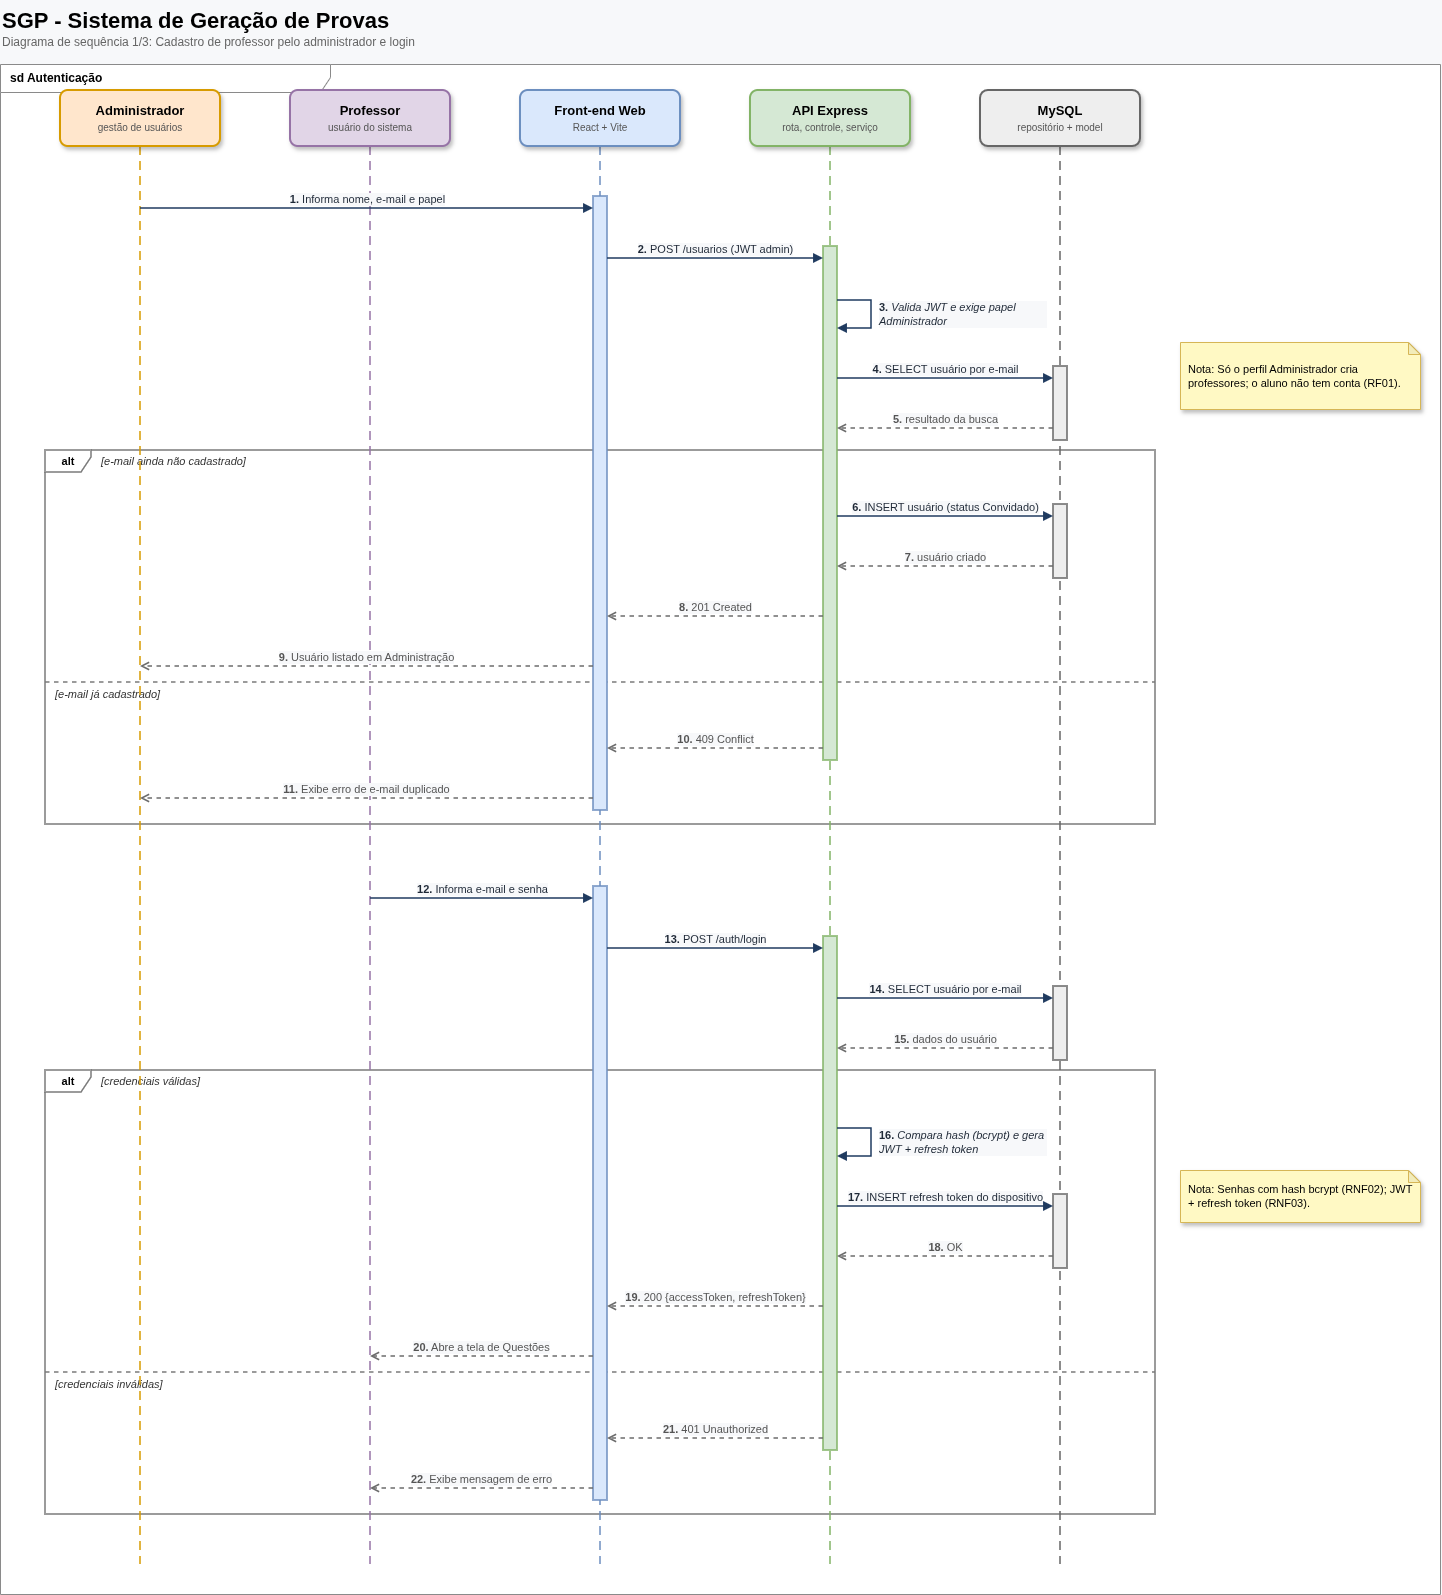

The diagram above was exported from draw.io. Its source (the exported page's mxGraphModel, read from the mxfile embedded in the PNG):
<mxGraphModel dx="1414" dy="913" grid="0" gridSize="10" guides="1" tooltips="1" connect="1" arrows="1" fold="1" page="1" pageScale="1" pageWidth="1500" pageHeight="1656" background="#F7F8FA" math="0" shadow="0">
  <root>
    <mxCell id="0" />
    <mxCell id="1" parent="0" />
    <mxCell id="3" parent="1" style="text;html=1;align=left;verticalAlign=middle;whiteSpace=wrap;" value="&lt;b style=&quot;font-size:22px&quot;&gt;SGP - Sistema de Geração de Provas&lt;/b&gt;&lt;br&gt;&lt;font style=&quot;font-size:12px&quot; color=&quot;#666666&quot;&gt;Diagrama de sequência 1/3: Cadastro de professor pelo administrador e login&lt;/font&gt;" vertex="1">
      <mxGeometry height="56" width="1440" x="30" y="12" as="geometry" />
    </mxCell>
    <mxCell id="4" parent="1" style="shape=umlFrame;whiteSpace=wrap;html=1;width=330;height=28;boundedLbl=1;verticalAlign=middle;align=left;spacingLeft=8;fontStyle=1;fontSize=12;fillColor=#FFFFFF;strokeColor=#8A8A8A;swimlaneFillColor=#FFFFFF;" value="sd Autenticação" vertex="1">
      <mxGeometry height="1530" width="1440" x="30" y="76" as="geometry" />
    </mxCell>
    <mxCell id="5" parent="1" style="shape=umlFrame;whiteSpace=wrap;html=1;width=46;height=22;boundedLbl=1;fillColor=none;strokeColor=#7A7A7A;strokeWidth=1.5;fontSize=11;fontStyle=1;swimlaneFillColor=none;" value="alt" vertex="1">
      <mxGeometry height="374" width="1110" x="75" y="462" as="geometry" />
    </mxCell>
    <mxCell id="6" parent="1" style="text;html=1;align=left;verticalAlign=middle;fontSize=11;fontColor=#333333;" value="&lt;i&gt;[e-mail ainda não cadastrado]&lt;/i&gt;" vertex="1">
      <mxGeometry height="20" width="320" x="129" y="463" as="geometry" />
    </mxCell>
    <mxCell id="7" edge="1" parent="1" style="endArrow=none;dashed=1;strokeColor=#7A7A7A;strokeWidth=1.5;" value="">
      <mxGeometry relative="1" as="geometry">
        <mxPoint x="75" y="694" as="sourcePoint" />
        <mxPoint x="1185" y="694" as="targetPoint" />
      </mxGeometry>
    </mxCell>
    <mxCell id="8" parent="1" style="text;html=1;align=left;verticalAlign=middle;fontSize=11;fontColor=#333333;" value="&lt;i&gt;[e-mail já cadastrado]&lt;/i&gt;" vertex="1">
      <mxGeometry height="20" width="340" x="83" y="696" as="geometry" />
    </mxCell>
    <mxCell id="9" parent="1" style="shape=umlFrame;whiteSpace=wrap;html=1;width=46;height=22;boundedLbl=1;fillColor=none;strokeColor=#7A7A7A;strokeWidth=1.5;fontSize=11;fontStyle=1;swimlaneFillColor=none;" value="alt" vertex="1">
      <mxGeometry height="444" width="1110" x="75" y="1082" as="geometry" />
    </mxCell>
    <mxCell id="10" parent="1" style="text;html=1;align=left;verticalAlign=middle;fontSize=11;fontColor=#333333;" value="&lt;i&gt;[credenciais válidas]&lt;/i&gt;" vertex="1">
      <mxGeometry height="20" width="320" x="129" y="1083" as="geometry" />
    </mxCell>
    <mxCell id="11" edge="1" parent="1" style="endArrow=none;dashed=1;strokeColor=#7A7A7A;strokeWidth=1.5;" value="">
      <mxGeometry relative="1" as="geometry">
        <mxPoint x="75" y="1384" as="sourcePoint" />
        <mxPoint x="1185" y="1384" as="targetPoint" />
      </mxGeometry>
    </mxCell>
    <mxCell id="12" parent="1" style="text;html=1;align=left;verticalAlign=middle;fontSize=11;fontColor=#333333;" value="&lt;i&gt;[credenciais inválidas]&lt;/i&gt;" vertex="1">
      <mxGeometry height="20" width="340" x="83" y="1386" as="geometry" />
    </mxCell>
    <mxCell id="13" edge="1" parent="1" style="endArrow=none;dashed=1;dashPattern=6 4;strokeColor=#D79B00;strokeWidth=1.5;" value="">
      <mxGeometry relative="1" as="geometry">
        <mxPoint x="170" y="158" as="sourcePoint" />
        <mxPoint x="170" y="1576" as="targetPoint" />
      </mxGeometry>
    </mxCell>
    <mxCell id="14" edge="1" parent="1" style="endArrow=none;dashed=1;dashPattern=6 4;strokeColor=#9673A6;strokeWidth=1.5;" value="">
      <mxGeometry relative="1" as="geometry">
        <mxPoint x="400" y="158" as="sourcePoint" />
        <mxPoint x="400" y="1576" as="targetPoint" />
      </mxGeometry>
    </mxCell>
    <mxCell id="15" edge="1" parent="1" style="endArrow=none;dashed=1;dashPattern=6 4;strokeColor=#6C8EBF;strokeWidth=1.5;" value="">
      <mxGeometry relative="1" as="geometry">
        <mxPoint x="630" y="158" as="sourcePoint" />
        <mxPoint x="630" y="1576" as="targetPoint" />
      </mxGeometry>
    </mxCell>
    <mxCell id="16" edge="1" parent="1" style="endArrow=none;dashed=1;dashPattern=6 4;strokeColor=#82B366;strokeWidth=1.5;" value="">
      <mxGeometry relative="1" as="geometry">
        <mxPoint x="860" y="158" as="sourcePoint" />
        <mxPoint x="860" y="1576" as="targetPoint" />
      </mxGeometry>
    </mxCell>
    <mxCell id="17" edge="1" parent="1" style="endArrow=none;dashed=1;dashPattern=6 4;strokeColor=#666666;strokeWidth=1.5;" value="">
      <mxGeometry relative="1" as="geometry">
        <mxPoint x="1090" y="158" as="sourcePoint" />
        <mxPoint x="1090" y="1576" as="targetPoint" />
      </mxGeometry>
    </mxCell>
    <mxCell id="18" parent="1" style="rounded=1;arcSize=14;whiteSpace=wrap;html=1;fillColor=#FFE6CC;strokeColor=#D79B00;strokeWidth=2;shadow=1;fontSize=13;" value="&lt;b&gt;Administrador&lt;/b&gt;&lt;br&gt;&lt;font style=&quot;font-size:10px&quot; color=&quot;#555555&quot;&gt;gestão de usuários&lt;/font&gt;" vertex="1">
      <mxGeometry height="56" width="160" x="90" y="102" as="geometry" />
    </mxCell>
    <mxCell id="19" parent="1" style="rounded=1;arcSize=14;whiteSpace=wrap;html=1;fillColor=#E1D5E7;strokeColor=#9673A6;strokeWidth=2;shadow=1;fontSize=13;" value="&lt;b&gt;Professor&lt;/b&gt;&lt;br&gt;&lt;font style=&quot;font-size:10px&quot; color=&quot;#555555&quot;&gt;usuário do sistema&lt;/font&gt;" vertex="1">
      <mxGeometry height="56" width="160" x="320" y="102" as="geometry" />
    </mxCell>
    <mxCell id="20" parent="1" style="rounded=1;arcSize=14;whiteSpace=wrap;html=1;fillColor=#DAE8FC;strokeColor=#6C8EBF;strokeWidth=2;shadow=1;fontSize=13;" value="&lt;b&gt;Front-end Web&lt;/b&gt;&lt;br&gt;&lt;font style=&quot;font-size:10px&quot; color=&quot;#555555&quot;&gt;React + Vite&lt;/font&gt;" vertex="1">
      <mxGeometry height="56" width="160" x="550" y="102" as="geometry" />
    </mxCell>
    <mxCell id="21" parent="1" style="rounded=1;arcSize=14;whiteSpace=wrap;html=1;fillColor=#D5E8D4;strokeColor=#82B366;strokeWidth=2;shadow=1;fontSize=13;" value="&lt;b&gt;API Express&lt;/b&gt;&lt;br&gt;&lt;font style=&quot;font-size:10px&quot; color=&quot;#555555&quot;&gt;rota, controle, serviço&lt;/font&gt;" vertex="1">
      <mxGeometry height="56" width="160" x="780" y="102" as="geometry" />
    </mxCell>
    <mxCell id="22" parent="1" style="rounded=1;arcSize=14;whiteSpace=wrap;html=1;fillColor=#EEEEEE;strokeColor=#666666;strokeWidth=2;shadow=1;fontSize=13;" value="&lt;b&gt;MySQL&lt;/b&gt;&lt;br&gt;&lt;font style=&quot;font-size:10px&quot; color=&quot;#555555&quot;&gt;repositório + model&lt;/font&gt;" vertex="1">
      <mxGeometry height="56" width="160" x="1010" y="102" as="geometry" />
    </mxCell>
    <mxCell id="23" parent="1" style="rounded=0;whiteSpace=wrap;html=1;fillColor=#EEEEEE;strokeColor=#666666;strokeWidth=1.5;" value="" vertex="1">
      <mxGeometry height="74" width="14" x="1083" y="378" as="geometry" />
    </mxCell>
    <mxCell id="24" parent="1" style="rounded=0;whiteSpace=wrap;html=1;fillColor=#EEEEEE;strokeColor=#666666;strokeWidth=1.5;" value="" vertex="1">
      <mxGeometry height="74" width="14" x="1083" y="516" as="geometry" />
    </mxCell>
    <mxCell id="25" parent="1" style="rounded=0;whiteSpace=wrap;html=1;fillColor=#DAE8FC;strokeColor=#6C8EBF;strokeWidth=1.5;" value="" vertex="1">
      <mxGeometry height="614" width="14" x="623" y="208" as="geometry" />
    </mxCell>
    <mxCell id="26" parent="1" style="rounded=0;whiteSpace=wrap;html=1;fillColor=#D5E8D4;strokeColor=#82B366;strokeWidth=1.5;" value="" vertex="1">
      <mxGeometry height="514" width="14" x="853" y="258" as="geometry" />
    </mxCell>
    <mxCell id="27" parent="1" style="rounded=0;whiteSpace=wrap;html=1;fillColor=#EEEEEE;strokeColor=#666666;strokeWidth=1.5;" value="" vertex="1">
      <mxGeometry height="74" width="14" x="1083" y="998" as="geometry" />
    </mxCell>
    <mxCell id="28" parent="1" style="rounded=0;whiteSpace=wrap;html=1;fillColor=#EEEEEE;strokeColor=#666666;strokeWidth=1.5;" value="" vertex="1">
      <mxGeometry height="74" width="14" x="1083" y="1206" as="geometry" />
    </mxCell>
    <mxCell id="29" parent="1" style="rounded=0;whiteSpace=wrap;html=1;fillColor=#DAE8FC;strokeColor=#6C8EBF;strokeWidth=1.5;" value="" vertex="1">
      <mxGeometry height="614" width="14" x="623" y="898" as="geometry" />
    </mxCell>
    <mxCell id="30" parent="1" style="rounded=0;whiteSpace=wrap;html=1;fillColor=#D5E8D4;strokeColor=#82B366;strokeWidth=1.5;" value="" vertex="1">
      <mxGeometry height="514" width="14" x="853" y="948" as="geometry" />
    </mxCell>
    <mxCell id="31" edge="1" parent="1" style="html=1;verticalAlign=bottom;labelBackgroundColor=#F7F8FA;fontSize=11;strokeWidth=1.5;endArrow=block;endFill=1;strokeColor=#1F3A5F;fontColor=#1F2937;" value="&lt;b&gt;1.&lt;/b&gt; Informa nome, e-mail e papel">
      <mxGeometry relative="1" as="geometry">
        <mxPoint x="170" y="220" as="sourcePoint" />
        <mxPoint x="623" y="220" as="targetPoint" />
      </mxGeometry>
    </mxCell>
    <mxCell id="32" edge="1" parent="1" style="html=1;verticalAlign=bottom;labelBackgroundColor=#F7F8FA;fontSize=11;strokeWidth=1.5;endArrow=block;endFill=1;strokeColor=#1F3A5F;fontColor=#1F2937;" value="&lt;b&gt;2.&lt;/b&gt; POST /usuarios (JWT admin)">
      <mxGeometry relative="1" as="geometry">
        <mxPoint x="637" y="270" as="sourcePoint" />
        <mxPoint x="853" y="270" as="targetPoint" />
      </mxGeometry>
    </mxCell>
    <mxCell id="33" edge="1" parent="1" style="html=1;endArrow=block;endFill=1;strokeColor=#1F3A5F;strokeWidth=1.5;rounded=0;" value="">
      <mxGeometry relative="1" as="geometry">
        <Array as="points">
          <mxPoint x="901" y="312" />
          <mxPoint x="901" y="340" />
        </Array>
        <mxPoint x="867" y="312" as="sourcePoint" />
        <mxPoint x="867" y="340" as="targetPoint" />
      </mxGeometry>
    </mxCell>
    <mxCell id="34" parent="1" style="text;html=1;whiteSpace=wrap;align=left;verticalAlign=middle;fontSize=11;fontColor=#1F2937;labelBackgroundColor=#F7F8FA;" value="&lt;b&gt;3.&lt;/b&gt; &lt;i&gt;Valida JWT e exige papel Administrador&lt;/i&gt;" vertex="1">
      <mxGeometry height="52" width="170" x="907" y="300" as="geometry" />
    </mxCell>
    <mxCell id="35" edge="1" parent="1" style="html=1;verticalAlign=bottom;labelBackgroundColor=#F7F8FA;fontSize=11;strokeWidth=1.5;endArrow=block;endFill=1;strokeColor=#1F3A5F;fontColor=#1F2937;" value="&lt;b&gt;4.&lt;/b&gt; SELECT usuário por e-mail">
      <mxGeometry relative="1" as="geometry">
        <mxPoint x="867" y="390" as="sourcePoint" />
        <mxPoint x="1083" y="390" as="targetPoint" />
      </mxGeometry>
    </mxCell>
    <mxCell id="36" edge="1" parent="1" style="html=1;verticalAlign=bottom;labelBackgroundColor=#F7F8FA;fontSize=11;strokeWidth=1.5;dashed=1;endArrow=open;endFill=0;strokeColor=#6B6B6B;fontColor=#555555;" value="&lt;b&gt;5.&lt;/b&gt; resultado da busca">
      <mxGeometry relative="1" as="geometry">
        <mxPoint x="1083" y="440" as="sourcePoint" />
        <mxPoint x="867" y="440" as="targetPoint" />
      </mxGeometry>
    </mxCell>
    <mxCell id="37" edge="1" parent="1" style="html=1;verticalAlign=bottom;labelBackgroundColor=#F7F8FA;fontSize=11;strokeWidth=1.5;endArrow=block;endFill=1;strokeColor=#1F3A5F;fontColor=#1F2937;" value="&lt;b&gt;6.&lt;/b&gt; INSERT usuário (status Convidado)">
      <mxGeometry relative="1" as="geometry">
        <mxPoint x="867" y="528" as="sourcePoint" />
        <mxPoint x="1083" y="528" as="targetPoint" />
      </mxGeometry>
    </mxCell>
    <mxCell id="38" edge="1" parent="1" style="html=1;verticalAlign=bottom;labelBackgroundColor=#F7F8FA;fontSize=11;strokeWidth=1.5;dashed=1;endArrow=open;endFill=0;strokeColor=#6B6B6B;fontColor=#555555;" value="&lt;b&gt;7.&lt;/b&gt; usuário criado">
      <mxGeometry relative="1" as="geometry">
        <mxPoint x="1083" y="578" as="sourcePoint" />
        <mxPoint x="867" y="578" as="targetPoint" />
      </mxGeometry>
    </mxCell>
    <mxCell id="39" edge="1" parent="1" style="html=1;verticalAlign=bottom;labelBackgroundColor=#F7F8FA;fontSize=11;strokeWidth=1.5;dashed=1;endArrow=open;endFill=0;strokeColor=#6B6B6B;fontColor=#555555;" value="&lt;b&gt;8.&lt;/b&gt; 201 Created">
      <mxGeometry relative="1" as="geometry">
        <mxPoint x="853" y="628" as="sourcePoint" />
        <mxPoint x="637" y="628" as="targetPoint" />
      </mxGeometry>
    </mxCell>
    <mxCell id="40" edge="1" parent="1" style="html=1;verticalAlign=bottom;labelBackgroundColor=#F7F8FA;fontSize=11;strokeWidth=1.5;dashed=1;endArrow=open;endFill=0;strokeColor=#6B6B6B;fontColor=#555555;" value="&lt;b&gt;9.&lt;/b&gt; Usuário listado em Administração">
      <mxGeometry relative="1" as="geometry">
        <mxPoint x="623" y="678" as="sourcePoint" />
        <mxPoint x="170" y="678" as="targetPoint" />
      </mxGeometry>
    </mxCell>
    <mxCell id="41" edge="1" parent="1" style="html=1;verticalAlign=bottom;labelBackgroundColor=#F7F8FA;fontSize=11;strokeWidth=1.5;dashed=1;endArrow=open;endFill=0;strokeColor=#6B6B6B;fontColor=#555555;" value="&lt;b&gt;10.&lt;/b&gt; 409 Conflict">
      <mxGeometry relative="1" as="geometry">
        <mxPoint x="853" y="760" as="sourcePoint" />
        <mxPoint x="637" y="760" as="targetPoint" />
      </mxGeometry>
    </mxCell>
    <mxCell id="42" edge="1" parent="1" style="html=1;verticalAlign=bottom;labelBackgroundColor=#F7F8FA;fontSize=11;strokeWidth=1.5;dashed=1;endArrow=open;endFill=0;strokeColor=#6B6B6B;fontColor=#555555;" value="&lt;b&gt;11.&lt;/b&gt; Exibe erro de e-mail duplicado">
      <mxGeometry relative="1" as="geometry">
        <mxPoint x="623" y="810" as="sourcePoint" />
        <mxPoint x="170" y="810" as="targetPoint" />
      </mxGeometry>
    </mxCell>
    <mxCell id="43" edge="1" parent="1" style="html=1;verticalAlign=bottom;labelBackgroundColor=#F7F8FA;fontSize=11;strokeWidth=1.5;endArrow=block;endFill=1;strokeColor=#1F3A5F;fontColor=#1F2937;" value="&lt;b&gt;12.&lt;/b&gt; Informa e-mail e senha">
      <mxGeometry relative="1" as="geometry">
        <mxPoint x="400" y="910" as="sourcePoint" />
        <mxPoint x="623" y="910" as="targetPoint" />
      </mxGeometry>
    </mxCell>
    <mxCell id="44" edge="1" parent="1" style="html=1;verticalAlign=bottom;labelBackgroundColor=#F7F8FA;fontSize=11;strokeWidth=1.5;endArrow=block;endFill=1;strokeColor=#1F3A5F;fontColor=#1F2937;" value="&lt;b&gt;13.&lt;/b&gt; POST /auth/login">
      <mxGeometry relative="1" as="geometry">
        <mxPoint x="637" y="960" as="sourcePoint" />
        <mxPoint x="853" y="960" as="targetPoint" />
      </mxGeometry>
    </mxCell>
    <mxCell id="45" edge="1" parent="1" style="html=1;verticalAlign=bottom;labelBackgroundColor=#F7F8FA;fontSize=11;strokeWidth=1.5;endArrow=block;endFill=1;strokeColor=#1F3A5F;fontColor=#1F2937;" value="&lt;b&gt;14.&lt;/b&gt; SELECT usuário por e-mail">
      <mxGeometry relative="1" as="geometry">
        <mxPoint x="867" y="1010" as="sourcePoint" />
        <mxPoint x="1083" y="1010" as="targetPoint" />
      </mxGeometry>
    </mxCell>
    <mxCell id="46" edge="1" parent="1" style="html=1;verticalAlign=bottom;labelBackgroundColor=#F7F8FA;fontSize=11;strokeWidth=1.5;dashed=1;endArrow=open;endFill=0;strokeColor=#6B6B6B;fontColor=#555555;" value="&lt;b&gt;15.&lt;/b&gt; dados do usuário">
      <mxGeometry relative="1" as="geometry">
        <mxPoint x="1083" y="1060" as="sourcePoint" />
        <mxPoint x="867" y="1060" as="targetPoint" />
      </mxGeometry>
    </mxCell>
    <mxCell id="47" edge="1" parent="1" style="html=1;endArrow=block;endFill=1;strokeColor=#1F3A5F;strokeWidth=1.5;rounded=0;" value="">
      <mxGeometry relative="1" as="geometry">
        <Array as="points">
          <mxPoint x="901" y="1140" />
          <mxPoint x="901" y="1168" />
        </Array>
        <mxPoint x="867" y="1140" as="sourcePoint" />
        <mxPoint x="867" y="1168" as="targetPoint" />
      </mxGeometry>
    </mxCell>
    <mxCell id="48" parent="1" style="text;html=1;whiteSpace=wrap;align=left;verticalAlign=middle;fontSize=11;fontColor=#1F2937;labelBackgroundColor=#F7F8FA;" value="&lt;b&gt;16.&lt;/b&gt; &lt;i&gt;Compara hash (bcrypt) e gera JWT + refresh token&lt;/i&gt;" vertex="1">
      <mxGeometry height="52" width="170" x="907" y="1128" as="geometry" />
    </mxCell>
    <mxCell id="49" edge="1" parent="1" style="html=1;verticalAlign=bottom;labelBackgroundColor=#F7F8FA;fontSize=11;strokeWidth=1.5;endArrow=block;endFill=1;strokeColor=#1F3A5F;fontColor=#1F2937;" value="&lt;b&gt;17.&lt;/b&gt; INSERT refresh token do dispositivo">
      <mxGeometry relative="1" as="geometry">
        <mxPoint x="867" y="1218" as="sourcePoint" />
        <mxPoint x="1083" y="1218" as="targetPoint" />
      </mxGeometry>
    </mxCell>
    <mxCell id="50" edge="1" parent="1" style="html=1;verticalAlign=bottom;labelBackgroundColor=#F7F8FA;fontSize=11;strokeWidth=1.5;dashed=1;endArrow=open;endFill=0;strokeColor=#6B6B6B;fontColor=#555555;" value="&lt;b&gt;18.&lt;/b&gt; OK">
      <mxGeometry relative="1" as="geometry">
        <mxPoint x="1083" y="1268" as="sourcePoint" />
        <mxPoint x="867" y="1268" as="targetPoint" />
      </mxGeometry>
    </mxCell>
    <mxCell id="51" edge="1" parent="1" style="html=1;verticalAlign=bottom;labelBackgroundColor=#F7F8FA;fontSize=11;strokeWidth=1.5;dashed=1;endArrow=open;endFill=0;strokeColor=#6B6B6B;fontColor=#555555;" value="&lt;b&gt;19.&lt;/b&gt; 200 {accessToken, refreshToken}">
      <mxGeometry relative="1" as="geometry">
        <mxPoint x="853" y="1318" as="sourcePoint" />
        <mxPoint x="637" y="1318" as="targetPoint" />
      </mxGeometry>
    </mxCell>
    <mxCell id="52" edge="1" parent="1" style="html=1;verticalAlign=bottom;labelBackgroundColor=#F7F8FA;fontSize=11;strokeWidth=1.5;dashed=1;endArrow=open;endFill=0;strokeColor=#6B6B6B;fontColor=#555555;" value="&lt;b&gt;20.&lt;/b&gt; Abre a tela de Questões">
      <mxGeometry relative="1" as="geometry">
        <mxPoint x="623" y="1368" as="sourcePoint" />
        <mxPoint x="400" y="1368" as="targetPoint" />
      </mxGeometry>
    </mxCell>
    <mxCell id="53" edge="1" parent="1" style="html=1;verticalAlign=bottom;labelBackgroundColor=#F7F8FA;fontSize=11;strokeWidth=1.5;dashed=1;endArrow=open;endFill=0;strokeColor=#6B6B6B;fontColor=#555555;" value="&lt;b&gt;21.&lt;/b&gt; 401 Unauthorized">
      <mxGeometry relative="1" as="geometry">
        <mxPoint x="853" y="1450" as="sourcePoint" />
        <mxPoint x="637" y="1450" as="targetPoint" />
      </mxGeometry>
    </mxCell>
    <mxCell id="54" edge="1" parent="1" style="html=1;verticalAlign=bottom;labelBackgroundColor=#F7F8FA;fontSize=11;strokeWidth=1.5;dashed=1;endArrow=open;endFill=0;strokeColor=#6B6B6B;fontColor=#555555;" value="&lt;b&gt;22.&lt;/b&gt; Exibe mensagem de erro">
      <mxGeometry relative="1" as="geometry">
        <mxPoint x="623" y="1500" as="sourcePoint" />
        <mxPoint x="400" y="1500" as="targetPoint" />
      </mxGeometry>
    </mxCell>
    <mxCell id="55" parent="1" style="shape=note;whiteSpace=wrap;html=1;backgroundOutline=1;darkOpacity=0.05;fillColor=#FFF9C4;strokeColor=#D6B656;fontSize=11;align=left;spacingLeft=6;spacingRight=6;size=12;shadow=1;" value="Nota: Só o perfil Administrador cria professores; o aluno não tem conta (RF01)." vertex="1">
      <mxGeometry height="67" width="240" x="1210" y="354" as="geometry" />
    </mxCell>
    <mxCell id="56" parent="1" style="shape=note;whiteSpace=wrap;html=1;backgroundOutline=1;darkOpacity=0.05;fillColor=#FFF9C4;strokeColor=#D6B656;fontSize=11;align=left;spacingLeft=6;spacingRight=6;size=12;shadow=1;" value="Nota: Senhas com hash bcrypt (RNF02); JWT + refresh token (RNF03)." vertex="1">
      <mxGeometry height="52" width="240" x="1210" y="1182" as="geometry" />
    </mxCell>
  </root>
</mxGraphModel>